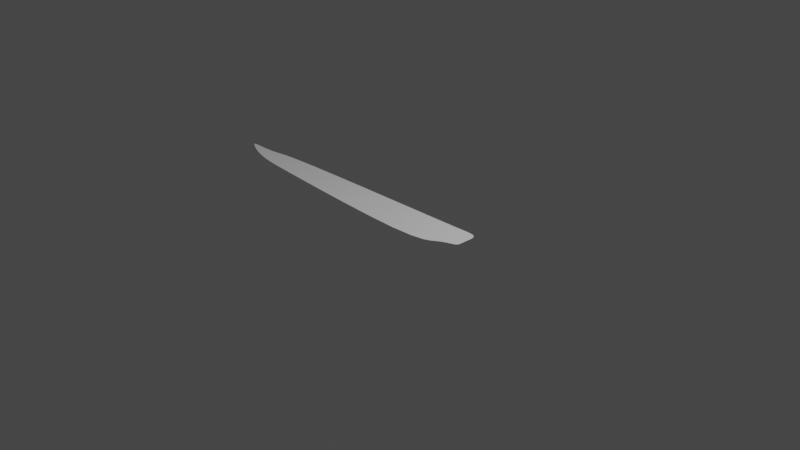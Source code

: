 # Source: Gunblade.blend  (saved by Blender 3.3.6; exported with 4.5.12 LTS)
import bpy
from mathutils import Matrix  # noqa: F401  (used for matrix-valued properties, if any)

bpy.ops.wm.read_factory_settings(use_empty=True)
scene = bpy.context.scene
scene.name = 'Scene'

# ---- collections
col_collection = bpy.data.collections.new('Collection'); scene.collection.children.link(col_collection)

# ---- world
world_world = bpy.data.worlds.new('World'); scene.world = world_world
world_world.use_nodes = True; world_world.node_tree.nodes.clear()
_N = world_world.node_tree.nodes; _L = world_world.node_tree.links
n0 = _N.new('ShaderNodeOutputWorld'); n0.name = 'World Output'; n0.location = (300, 300)
n1 = _N.new('ShaderNodeBackground'); n1.name = 'Background'; n1.location = (10, 300)
n1.inputs[0].default_value = (0.05088, 0.05088, 0.05088, 1.0)
_L.new(n1.outputs[0], n0.inputs[0])
n0.is_active_output = True
world_world.color = (0.05088, 0.05088, 0.05088)
world_world.use_sun_shadow = False
world_world.sun_shadow_jitter_overblur = 0.0

# ---- cameras
cam_camera = bpy.data.cameras.new('Camera')
cam_camera.clip_end = 100.0
cam_camera.ortho_scale = 7.314

# ---- lights
light_light = bpy.data.lights.new('Light', 'POINT')
light_light.transmission_factor = 0.0
light_light.energy = 1000.0
light_light.shadow_soft_size = 0.1
light_light.shadow_maximum_resolution = 0.006
light_light.use_absolute_resolution = True

# ---- meshes
me_plane_001 = bpy.data.meshes.new('Plane.001')
me_plane_001.from_pydata([(0.464, -0.237, 0.0), (0.809, 0.2956, 0.0), (0.5991, -0.05073, 0.0), (0.8064, 0.004363, 0.0), (-1.889, -0.0761, 0.0), (-2.345, 0.0008977, 0.0), (-2.508, 0.1398, 0.0), (-2.035, 0.2195, 0.0), (0.4495, 0.2746, 0.0), (0.6043, 0.2825, 0.0), (0.8067, 0.04582, 0.0), (0.5998, -0.003303, 0.0), (0.4654, -0.1183, 0.0), (-2.32, 0.04085, 0.0), (-2.154, 0.08944, 0.0), (-1.902, -0.02184, 0.0), (-2.13, 0.0003894, 0.0), (-2.215, 0.1533, 0.0), (0.6021, 0.1396, 0.0), (0.4574, 0.07817, 0.0), (-1.968, 0.09883, 0.0), (0.8079, 0.1707, 0.0), (-2.136, -0.04862, 0.0), (-2.42, 0.08379, 0.0), (-2.67, 0.1532, 0.0), (-2.513, 0.06611, 0.0)], [], [(10, 11, 2, 3), (18, 9, 8, 19), (19, 8, 7, 20), (22, 16, 13, 5), (0, 12, 15, 4), (2, 11, 12, 0), (21, 18, 11, 10), (20, 7, 17, 14), (15, 20, 14, 16), (4, 15, 16, 22), (1, 9, 18, 21), (23, 14, 17, 6), (12, 19, 20, 15), (11, 18, 19, 12), (14, 23, 13, 16), (24, 25, 23, 6), (5, 13, 23, 25)])
_uv = me_plane_001.uv_layers.new(name='UVMap')
_uv.uv.foreach_set('vector', [0.0, 0.0, 0.0, 0.0, 0.0, 0.0, 0.0, 0.0, 0.0, 0.0, 0.0, 0.0, 0.0, 0.0, 0.0, 0.0, 0.0, 0.0, 0.0, 0.0, 0.0, 0.0, 0.0, 0.0, 0.0, 0.0, 0.0, 0.0, 0.0, 0.0, 0.0, 0.0, 0.0, 0.0, 0.0, 0.0, 0.0, 0.0, 0.0, 0.0, 0.0, 0.0, 0.0, 0.0, 0.0, 0.0, 0.0, 0.0, 0.0, 0.0, 0.0, 0.0, 0.0, 0.0, 0.0, 0.0, 0.0, 0.0, 0.0, 0.0, 0.0, 0.0, 0.0, 0.0, 0.0, 0.0, 0.0, 0.0, 0.0, 0.0, 0.0, 0.0, 0.0, 0.0, 0.0, 0.0, 0.0, 0.0, 0.0, 0.0, 0.0, 0.0, 0.0, 0.0, 0.0, 0.0, 0.0, 0.0, 0.0, 0.0, 0.0, 0.0, 0.0, 0.0, 0.0, 0.0, 0.0, 0.0, 0.0, 0.0, 0.0, 0.0, 0.0, 0.0, 0.0, 0.0, 0.0, 0.0, 0.0, 0.0, 0.0, 0.0, 0.0, 0.0, 0.0, 0.0, 0.0, 0.0, 0.0, 0.0, 0.0, 0.0, 0.0, 0.0, 0.0, 0.0, 0.0, 0.0, 0.0, 0.0, 0.0, 0.0, 0.0, 0.0, 0.0, 0.0])
me_plane_001.update()

# ---- objects
ob_empty = bpy.data.objects.new('Empty', None)
ob_empty_001 = bpy.data.objects.new('Empty.001', None)
ob_light = bpy.data.objects.new('Light', light_light)
ob_camera = bpy.data.objects.new('Camera', cam_camera)
ob_plane = bpy.data.objects.new('Plane', me_plane_001)

# ---- transforms, parenting, visibility, modifiers, constraints
ob_empty.location = (-0.003583, -0.1863, -1.609)
ob_empty.rotation_euler = (0.0, 0.0, -1.215)
ob_empty.empty_display_type = 'IMAGE'
ob_empty.empty_display_size = 5.0
ob_empty_001.location = (-0.009, -0.1783, -0.357)
ob_empty_001.rotation_euler = (0.0, -0.0, -1.213)
ob_empty_001.empty_display_type = 'IMAGE'
ob_empty_001.empty_display_size = 5.0
ob_light.location = (4.076, 1.005, 5.904)
ob_light.rotation_euler = (0.6503, 0.05522, 1.866)
ob_light.lock_rotations_4d = False
ob_light.empty_display_type = 'ARROWS'
ob_light.color = (0.0, 0.0, 0.0, 0.0)
ob_light.lineart.crease_threshold = 0.0
ob_camera.location = (7.359, -6.926, 4.958)
ob_camera.rotation_euler = (1.109, 0.0, 0.8149)
ob_camera.lock_rotations_4d = False
ob_camera.empty_display_type = 'ARROWS'
ob_camera.color = (0.0, 0.0, 0.0, 0.0)
ob_camera.display_type = 'WIRE'
ob_camera.lineart.crease_threshold = 0.0
ob_plane.location = (0.0, 0.0, 0.0)
_m = ob_plane.modifiers.new('Subdivision', 'SUBSURF')
_m.levels = 2

# ---- collection membership
scene.collection.objects.link(ob_empty)
scene.collection.objects.link(ob_empty_001)
col_collection.objects.link(ob_light)
col_collection.objects.link(ob_camera)
col_collection.objects.link(ob_plane)

# ---- scene / render settings (as saved in the file)
scene.camera = ob_camera
scene.frame_start = 1; scene.frame_end = 250; scene.frame_set(0)
scene.render.engine = 'BLENDER_EEVEE_NEXT'
scene.cycles.sampling_pattern = 'TABULATED_SOBOL'
scene.cycles.use_light_tree = False
scene.view_settings.view_transform = 'Filmic'
bpy.context.view_layer.update()
